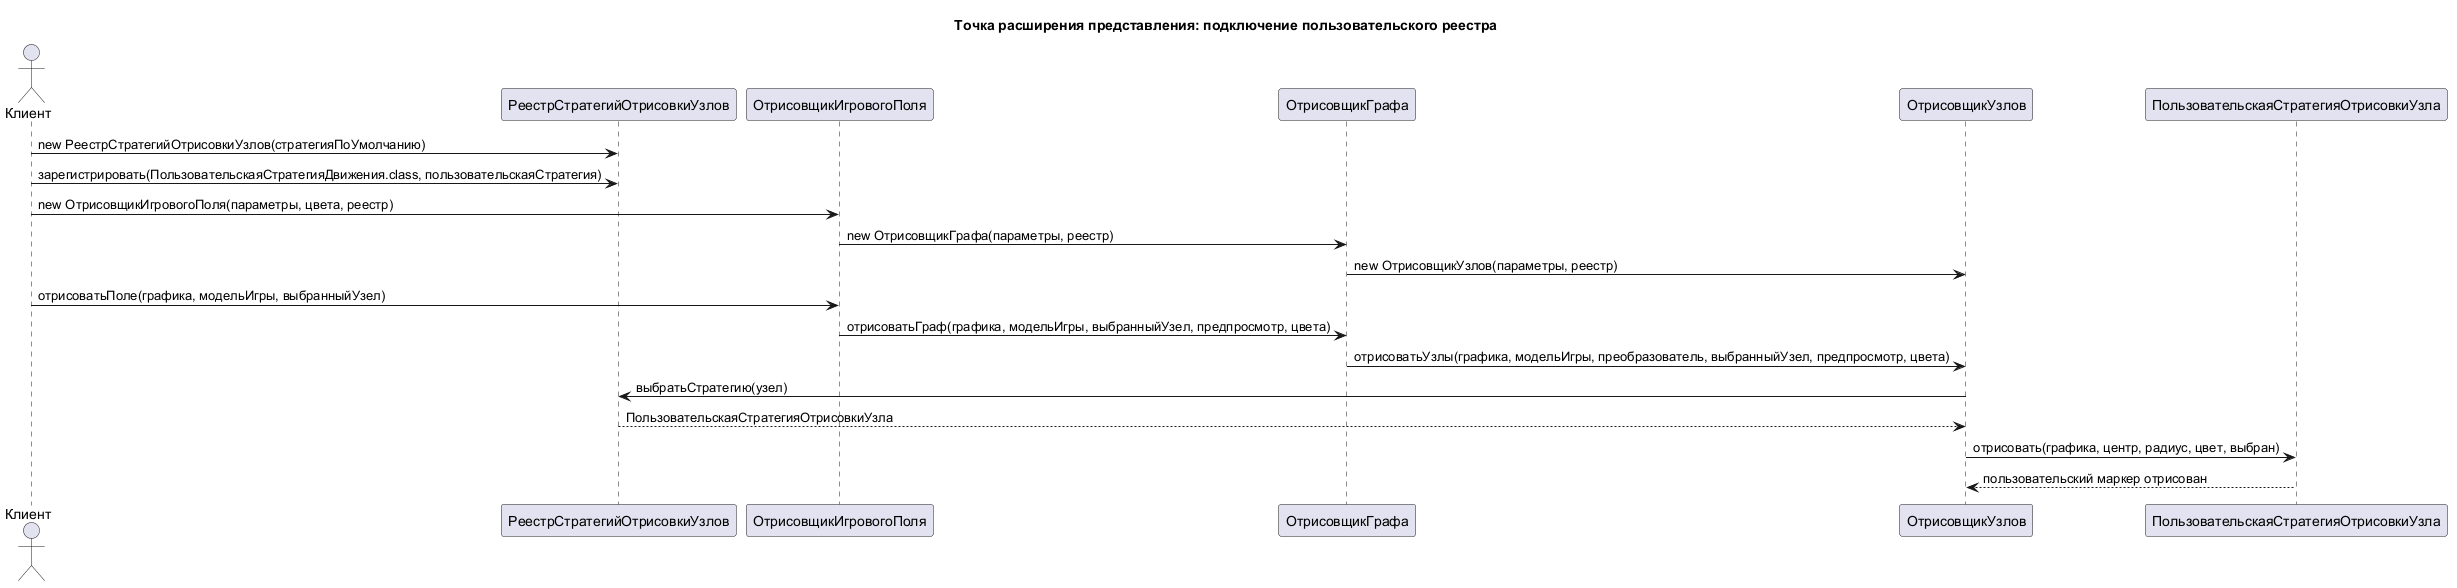

The diagram above was rendered by PlantUML. Its source (embedded in the PNG):
@startuml
title Точка расширения представления: подключение пользовательского реестра

actor Клиент
participant "РеестрСтратегийОтрисовкиУзлов" as Реестр
participant "ОтрисовщикИгровогоПоля" as ОтрисовщикИгровогоПоля
participant "ОтрисовщикГрафа" as ОтрисовщикГрафа
participant "ОтрисовщикУзлов" as ОтрисовщикУзлов
participant "ПользовательскаяСтратегияОтрисовкиУзла" as ПользовательскаяСтратегия

Клиент -> Реестр : new РеестрСтратегийОтрисовкиУзлов(стратегияПоУмолчанию)
Клиент -> Реестр : зарегистрировать(ПользовательскаяСтратегияДвижения.class, пользовательскаяСтратегия)
Клиент -> ОтрисовщикИгровогоПоля : new ОтрисовщикИгровогоПоля(параметры, цвета, реестр)
ОтрисовщикИгровогоПоля -> ОтрисовщикГрафа : new ОтрисовщикГрафа(параметры, реестр)
ОтрисовщикГрафа -> ОтрисовщикУзлов : new ОтрисовщикУзлов(параметры, реестр)
Клиент -> ОтрисовщикИгровогоПоля : отрисоватьПоле(графика, модельИгры, выбранныйУзел)
ОтрисовщикИгровогоПоля -> ОтрисовщикГрафа : отрисоватьГраф(графика, модельИгры, выбранныйУзел, предпросмотр, цвета)
ОтрисовщикГрафа -> ОтрисовщикУзлов : отрисоватьУзлы(графика, модельИгры, преобразователь, выбранныйУзел, предпросмотр, цвета)
ОтрисовщикУзлов -> Реестр : выбратьСтратегию(узел)
Реестр --> ОтрисовщикУзлов : ПользовательскаяСтратегияОтрисовкиУзла
ОтрисовщикУзлов -> ПользовательскаяСтратегия : отрисовать(графика, центр, радиус, цвет, выбран)
ПользовательскаяСтратегия --> ОтрисовщикУзлов : пользовательский маркер отрисован

@enduml